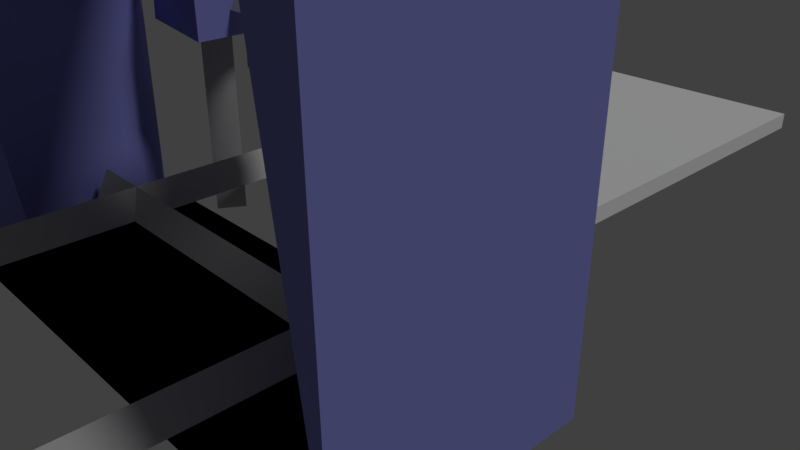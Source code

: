 # Source: 3dprinter.blend  (saved by Blender 2.79.0; exported with 4.5.12 LTS)
import bpy
from mathutils import Matrix  # noqa: F401  (used for matrix-valued properties, if any)

bpy.ops.wm.read_factory_settings(use_empty=True)
scene = bpy.context.scene
scene.name = 'Scene'

# ---- collections
col_collection_1 = bpy.data.collections.new('Collection 1'); scene.collection.children.link(col_collection_1)

# ---- materials (node trees are filled in below, after node groups)
mat_3dprintershell1 = bpy.data.materials.new('3dprintershell1')
mat_3dprintershell1.alpha_threshold = 0.0
mat_3dprintershell1.use_transparent_shadow = False
mat_3dprintershell1.diffuse_color = (0.222, 0.228, 0.5926, 1.0)
mat_3dprintershell1.roughness = 0.5
mat_3dprintershell1.specular_intensity = 0.7226
mat_3dprintermetal = bpy.data.materials.new('3dprintermetal')
mat_3dprintermetal.alpha_threshold = 0.0
mat_3dprintermetal.use_transparent_shadow = False
mat_3dprintermetal.diffuse_color = (0.448, 0.448, 0.448, 1.0)
mat_3dprintermetal.roughness = 0.5
mat_3dprintermetal.specular_intensity = 1.0
mat_3dprinterhud = bpy.data.materials.new('3dprinterhud')
mat_3dprinterhud.alpha_threshold = 0.0
mat_3dprinterhud.use_transparent_shadow = False
mat_3dprinterhud.roughness = 0.5
mat_3dprinterbase = bpy.data.materials.new('3dprinterbase')
mat_3dprinterbase.alpha_threshold = 0.0
mat_3dprinterbase.use_transparent_shadow = False
mat_3dprinterbase.diffuse_color = (0.0, 0.0, 0.0, 1.0)
mat_3dprinterbase.roughness = 0.5
mat_3dprinterbase.specular_intensity = 0.0
mat_3dprinterplate = bpy.data.materials.new('3dprinterplate')
mat_3dprinterplate.alpha_threshold = 0.0
mat_3dprinterplate.use_transparent_shadow = False
mat_3dprinterplate.roughness = 0.5
mat_3dprinterplate.line_color = (0.0, 0.0, 0.0, 1.0)

# ---- material node trees

# ---- world
world_world = bpy.data.worlds.new('World'); scene.world = world_world
world_world.color = (0.05088, 0.05088, 0.05088)
world_world.use_sun_shadow = False
world_world.sun_shadow_jitter_overblur = 0.0
world_world.cycles.sampling_method = 'MANUAL'

# ---- cameras
cam_camera = bpy.data.cameras.new('Camera')
cam_camera.clip_end = 100.0
cam_camera.lens = 35.0
cam_camera.sensor_width = 32.0
cam_camera.sensor_height = 18.0
cam_camera.ortho_scale = 7.314
cam_camera.dof.focus_distance = 0.0
cam_camera.dof.aperture_fstop = 128.0

# ---- lights
light_lamp = bpy.data.lights.new('Lamp', 'SUN')
light_lamp.transmission_factor = 0.0
light_lamp.cutoff_distance = 30.0
light_lamp.angle = 0.1993
light_lamp.energy = 1.0
light_lamp.shadow_buffer_clip_start = 1.001
light_lamp.shadow_soft_size = 0.1
light_lamp.shadow_cascade_max_distance = 1000.0

# ---- meshes
me_cube = bpy.data.meshes.new('Cube')
me_cube.from_pydata([(3.792, 1.512, -0.004712), (3.792, -1.451, -0.004712), (-3.792, -1.451, -0.004712), (-3.792, 1.512, -0.004712), (3.792, 1.523, 6.17), (3.792, -1.523, 6.17), (-3.792, -1.523, 6.17), (-3.792, 1.523, 6.17), (3.275, 1.523, 6.606), (3.275, -1.523, 6.606), (-3.275, -1.523, 6.606), (-3.275, 1.523, 6.606), (2.937, 0.7479, 0.1142), (2.891, -0.8418, 0.1142), (-2.891, -0.8418, 0.1142), (-2.937, 0.7479, 0.1142), (2.888, 0.8597, 5.584), (2.891, -1.352, 5.318), (-2.891, -1.352, 5.318), (-2.888, 0.8597, 5.584), (1.993, 1.352, 5.781), (2.323, -1.352, 5.781), (-2.323, -1.352, 5.781), (-1.993, 1.352, 5.781), (1.678, 1.029, 6.729), (1.888, -1.352, 6.606), (-1.888, -1.352, 6.606), (-1.678, 1.029, 6.729), (1.695, 0.7333, 8.153), (1.909, -1.0, 8.45), (-1.909, -1.0, 8.45), (-1.695, 0.7333, 8.153), (2.113, 5.645, 0.6149), (2.113, -4.493, 0.6149), (1.726, 5.645, 0.6149), (1.726, -4.493, 0.6149), (1.933, 5.645, 0.9625), (1.933, -4.493, 0.9625), (-2.113, 5.645, 0.6149), (-2.113, -4.493, 0.6149), (-1.726, 5.645, 0.6149), (-1.726, -4.493, 0.6149), (-1.933, 5.645, 0.9625), (-1.933, -4.493, 0.9625), (-2.709, -0.004202, 0.6149), (3.13, -0.004202, 0.6149), (-2.709, 0.3825, 0.6149), (3.13, 0.3825, 0.6149), (-2.709, 0.1754, 0.9625), (3.13, 0.1754, 0.9625), (3.275, 2.258, 6.606), (-3.275, 2.258, 6.606), (2.888, 2.088, 5.584), (-2.888, 2.088, 5.584), (1.993, 2.088, 5.781), (-1.993, 2.088, 5.781), (1.888, 2.088, 6.606), (-1.888, 2.088, 6.606), (2.683, 1.963, 5.953), (2.683, 1.963, -0.005916), (2.297, 1.963, 5.953), (2.297, 1.963, -0.005916), (2.504, 1.615, 5.953), (2.504, 1.615, -0.005916), (-2.683, 1.963, 5.953), (-2.683, 1.963, -0.005916), (-2.297, 1.963, 5.953), (-2.297, 1.963, -0.005916), (-2.504, 1.615, 5.953), (-2.504, 1.615, -0.005916), (-1.909, 1.0, 8.45), (-1.888, 1.352, 6.606), (1.909, 1.0, 8.45), (1.888, 1.352, 6.606)], [], [(29, 70, 30), (30, 71, 26), (72, 25, 73), (7, 10, 11), (26, 11, 10), (2, 7, 3), (73, 9, 8), (5, 8, 9), (1, 4, 5), (16, 0, 12), (53, 55, 23, 19), (51, 53, 19, 11), (20, 71, 73), (55, 53, 51), (57, 55, 51), (3, 19, 15), (25, 30, 26), (25, 21, 9), (21, 17, 9), (18, 2, 14), (25, 22, 21), (26, 10, 22), (10, 18, 22), (17, 1, 5), (12, 17, 16), (16, 21, 20), (20, 22, 23), (22, 19, 23), (18, 15, 19), (0, 3, 15, 12), (29, 72, 70), (30, 70, 71), (72, 29, 25), (7, 6, 10), (26, 71, 11), (2, 6, 7), (73, 25, 9), (5, 4, 8), (1, 0, 4), (16, 4, 0), (8, 4, 16), (20, 23, 71), (19, 7, 11), (3, 7, 19), (25, 29, 30), (10, 6, 18), (18, 6, 2), (25, 26, 22), (17, 5, 9), (17, 13, 1), (12, 13, 17), (16, 17, 21), (20, 21, 22), (22, 18, 19), (18, 14, 15), (2, 3, 0, 1), (2, 1, 13, 14), (14, 13, 12, 15), (34, 36, 32), (32, 36, 37, 33), (37, 35, 33), (33, 35, 34, 32), (35, 37, 36, 34), (40, 38, 42), (38, 39, 43, 42), (43, 39, 41), (39, 38, 40, 41), (41, 40, 42, 43), (46, 44, 48), (44, 45, 49, 48), (49, 45, 47), (45, 44, 46, 47), (47, 46, 48, 49), (71, 23, 55, 57), (71, 57, 51, 11), (8, 50, 56, 73), (20, 73, 56, 54), (50, 54, 56), (50, 52, 54), (16, 20, 54, 52), (8, 16, 52, 50), (60, 62, 58), (58, 62, 63, 59), (63, 61, 59), (59, 61, 60, 58), (61, 63, 62, 60), (66, 64, 68), (64, 65, 69, 68), (69, 65, 67), (65, 64, 66, 67), (67, 66, 68, 69), (28, 24, 27, 31), (31, 27, 71, 70), (28, 31, 70, 72), (24, 28, 72, 73), (27, 24, 73, 71)])
me_cube.polygons.foreach_set('material_index', [0, 0, 0, 0, 0, 0, 0, 0, 0, 0, 0, 0, 0, 0, 0, 0, 0, 0, 0, 0, 0, 0, 0, 0, 0, 0, 0, 0, 0, 3, 0, 0, 0, 0, 0, 0, 0, 0, 0, 0, 0, 0, 0, 0, 0, 0, 0, 0, 0, 0, 0, 0, 0, 0, 0, 3, 3, 3, 0, 1, 0, 1, 1, 0, 1, 0, 1, 1, 0, 1, 0, 1, 1, 0, 0, 0, 0, 0, 0, 0, 0, 0, 1, 0, 1, 1, 0, 1, 0, 1, 1, 3, 2, 2, 2, 2])
_uv = me_cube.uv_layers.new(name='UVMap')
_uv.uv.foreach_set('vector', [0.0, 0.0, 0.0, 0.0, 0.0, 0.0, 0.0, 0.0, 0.0, 0.0, 0.0, 0.0, 0.0, 0.0, 0.0, 0.0, 0.0, 0.0, 0.0, 0.0, 0.0, 0.0, 0.0, 0.0, 0.0, 0.0, 0.0, 0.0, 0.0, 0.0, 0.0, 0.0, 0.0, 0.0, 0.0, 0.0, 0.0, 0.0, 0.0, 0.0, 0.0, 0.0, 0.0, 0.0, 0.0, 0.0, 0.0, 0.0, 0.0, 0.0, 0.0, 0.0, 0.0, 0.0, 0.0, 0.2012, 1.0, 0.0, 0.8524, 0.1987, 0.0, 0.0, 0.0, 0.0, 0.0, 0.0, 0.0, 0.0, 0.0, 0.0, 0.0, 0.0, 0.0, 0.0, 0.0, 0.0, 0.0, 0.0, 0.0, 0.0, 0.0, 0.0, 0.0, 0.0, 0.0, 0.0, 0.0, 0.0, 0.0, 0.0, 0.0, 0.0, 0.0, 0.0, 0.8183, 0.2264, 0.0155, 0.0, 0.7334, -1.49e-08, 0.0, 0.0, 0.0, 0.0, 0.0, 0.0, 0.0, 0.0, 0.0, 0.0, 0.0, 0.0, 0.0, 0.0, 0.0, 0.0, 0.0, 0.0, 0.0, 0.0, 0.0, 0.0, 0.0, 0.0, 0.0, 0.0, 0.0, 0.0, 0.0, 0.0, 0.0, 0.0, 0.0, 0.0, 0.0, 0.0, 0.0, 0.0, 0.0, 0.0, 0.0, 0.0, 0.0, 0.0, 0.0, 0.0, 0.0, 0.0, 0.0, 0.0, 0.0, 0.0, 0.0, 0.0, 0.0, 0.0, 0.0, 0.0, 0.0, 0.0, 0.0, 0.0, 0.0, 0.0, 0.0, 0.0, 0.0, 0.0, 0.0, 0.0, 0.0, 0.0, 0.0, 0.0, 0.0, 0.0, 0.0, 0.0, 0.0, 0.0, 0.0, 0.0, 0.0, 0.0, 0.0, 0.0, 0.0, 0.0, 0.0, 0.0, 0.0, 0.0, 0.0, 0.0, 0.0, 0.0, 0.0, 0.0, 0.0, 0.0, 0.0, 0.0, 0.0, 0.0, 0.0, 0.0, 0.0, 0.0, 0.0, 0.0, 0.0, 0.0, 0.0, 0.0, 0.0, 0.0, 0.0, 0.0, 0.0, 0.0, 0.0, 0.0, 0.0, 0.0, 0.0, 0.0, 0.0, 0.0, 0.0, 0.0, 0.0, 0.0, 0.0, 0.0, 0.0, 0.0, 0.0, 0.0, 0.0, 0.0, 0.0, 0.2012, -6.126e-09, 0.0, 1.0, 0.0, 0.0, 0.0, 0.0, 0.0, 0.0, 0.0, 0.0, 0.0, 0.0, 0.0, 0.0, 0.0, 0.0, 0.0, 0.0, 0.0, 0.0, 0.0, 0.8183, 0.2264, 0.0124, 0.228, 0.0155, 0.0, 0.0, 0.0, 0.0, 0.0, 0.0, 0.0, 0.0, 0.0, 0.0, 0.0, 0.0, 0.0, 0.0, 0.0, 0.0, 0.0, 0.0, 0.0, 0.0, 0.0, 0.0, 0.0, 0.0, 0.0, 0.0, 0.0, 0.0, 0.0, 0.0, 0.0, 0.0, 0.0, 0.0, 0.0, 0.0, 0.0, 0.0, 0.0, 0.0, 0.0, 0.0, 0.0, 0.0, 0.0, 0.0, 0.0, 0.0, 0.0, 0.0, 0.0, 0.0, 0.0, 0.0, 0.0, 0.0, 0.0, 0.0, 0.0, 0.0, 0.0, 0.0, 0.0, 0.0, 0.0, 0.0, 0.0, 0.0, 0.0, 0.0, 0.0, 0.0, 0.0, 0.0, 0.0, 0.0, 0.0, 0.0, 0.0, 0.0, 0.0, 0.0, 0.0, 0.0, 0.0, 0.0, 0.0, 0.0, 0.0, 0.0, 0.0, 0.0, 0.0, 0.0, 0.0, 0.0, 0.0, 0.0, 0.0, 0.0, 0.0, 0.0, 0.0, 0.0, 0.0, 0.0, 0.0, 0.0, 0.0, 0.0, 0.0, 0.0, 0.0, 0.0, 0.0, 0.0, 0.0, 0.0, 0.0, 0.0, 0.0, 0.0, 0.0, 0.0, 0.0, 0.0, 0.0, 0.0, 0.0, 0.0, 0.0, 0.0, 0.0, 0.0, 0.0, 0.0, 0.0, 0.0, 0.0, 0.0, 0.0, 0.0, 0.0, 0.0, 0.0, 0.0, 0.0, 0.0, 0.0, 0.0, 0.0, 0.0, 0.0, 0.0, 0.0, 0.0, 0.0, 0.0, 0.0, 0.0, 0.0, 0.0, 0.0, 0.0, 0.0, 0.0, 0.0, 0.0, 0.0, 0.0, 0.0, 0.0, 0.0, 0.0, 0.0, 0.0, 0.0, 0.0, 0.0, 0.0, 0.0, 0.0, 0.0, 0.0, 0.0, 0.0, 0.0, 0.0, 0.0, 0.0, 0.0, 0.0, 0.0, 0.0, 0.0, 0.0, 0.0, 0.0, 0.0, 0.0, 0.0, 0.0, 0.0, 0.0, 0.0, 0.0, 0.0, 0.0, 0.0, 0.0, 0.0, 0.0, 0.0, 0.0, 0.0, 0.0, 0.0, 0.0, 0.0, 0.0, 0.0, 0.0, 0.0, 0.0, 0.0, 0.0, 0.0, 0.0, 0.0, 0.0, 0.0, 0.0, 0.0, 0.0, 0.0, 0.0, 0.0, 0.0, 0.0, 0.0, 0.0, 0.0, 0.0, 0.0, 0.0, 0.0, 0.0, 0.0, 0.0, 0.0, 0.0, 0.0, 0.0, 0.0, 0.0, 0.0, 0.0, 0.0, 0.0, 0.0, 0.0, 0.0, 0.0, 0.0, 0.0, 0.0, 0.0, 0.0, 0.0, 0.0, 0.0, 0.0, 0.0, 0.0, 0.0, 0.0, 0.0, 0.0, 0.0, 0.0, 0.0, 0.0, 0.0, 0.0, 0.0, 0.0, 0.0, 0.0, 0.0, 0.0, 0.0, 0.0, 0.0, 0.0, 0.0, 0.0, 0.0, 0.0, 0.0, 0.0, 0.0, 0.0, 0.0, 0.0, 0.0, 0.0, 0.0, 0.0, 0.0, 0.0, 0.0, 0.0, 0.0, 0.0, 0.0, 0.0, 0.0, 0.0, 0.0, 0.0, 0.0, 0.0, 0.0, 0.0, 0.0, 0.0, 0.0, 0.0, 0.0, 0.0, 0.0, 0.0, 0.0, 0.0, 0.0, 0.0, 0.0, 0.0, 0.0, 0.0, 0.0, 0.0, 0.0, 0.0, 0.0, 0.0, 0.0, 0.0, 0.0, 0.0, 0.0, 0.0, 0.0, 0.0, 0.0, 0.0, 0.0, 0.0, 0.0, 0.0, 0.0, 0.0, 0.0, 0.0, 0.0, 0.0, 0.0, 0.0, 0.0, 0.0, 0.0])
me_cube.materials.append(mat_3dprintershell1)
me_cube.materials.append(mat_3dprintermetal)
me_cube.materials.append(mat_3dprinterhud)
me_cube.materials.append(mat_3dprinterbase)
me_cube.use_remesh_preserve_volume = False
me_cube.use_remesh_preserve_attributes = False
me_cube.use_mirror_vertex_groups = False
me_cube.update()
me_cube_002 = bpy.data.meshes.new('Cube.002')
me_cube_002.from_pydata([(2.48, 8.207, 0.885), (2.48, 2.891, 0.885), (-2.48, 2.891, 0.885), (-2.48, 8.207, 0.885), (2.48, 8.207, 1.1), (2.48, 2.891, 1.1), (-2.48, 2.891, 1.1), (-2.48, 8.207, 1.1)], [], [(3, 7, 4, 0), (2, 6, 7, 3), (2, 1, 5, 6), (1, 0, 4, 5), (1, 2, 3, 0), (5, 4, 7, 6)])
_uv = me_cube_002.uv_layers.new(name='UVMap')
_uv.uv.foreach_set('vector', [0.942, 0.0547, 1.0, 8.149e-10, 1.0, 1.0, 0.9428, 0.9375, 0.05895, 0.05556, 4.366e-11, 0.0, 1.0, 8.149e-10, 0.942, 0.0547, 0.05895, 0.05556, 0.06015, 0.9365, -2.91e-09, 1.0, 4.366e-11, 0.0, 0.06015, 0.9365, 0.9428, 0.9375, 1.0, 1.0, -2.91e-09, 1.0, 2.365e-09, 1.0, 9.662e-05, 9.662e-05, 0.9999, 9.658e-05, 1.0, 1.0, 9.658e-05, 0.9999, 9.676e-05, 9.662e-05, 1.0, 2.372e-09, 1.0, 1.0])
me_cube_002.materials.append(mat_3dprinterplate)
me_cube_002.use_remesh_preserve_volume = False
me_cube_002.use_remesh_preserve_attributes = False
me_cube_002.use_mirror_vertex_groups = False
me_cube_002.update()
me_cube_003 = bpy.data.meshes.new('Cube.003')
me_cube_003.from_pydata([(3.053, 1.335, 3.664), (-3.053, 1.335, 3.664), (3.15, 1.352, 2.637), (-3.15, 1.352, 2.637), (1.858, 1.208, 2.585), (-1.858, 1.208, 2.585), (1.87, 1.208, 3.659), (-1.87, 1.208, 3.659), (3.053, 2.258, 3.664), (-3.053, 2.258, 3.664), (3.088, 2.269, 2.595), (-3.088, 2.269, 2.595), (1.858, 2.345, 2.585), (-1.858, 2.345, 2.585), (1.87, 2.345, 3.659), (-1.87, 2.345, 3.659), (-2.411, 1.692, 2.908), (2.227, 1.692, 2.908), (-2.411, 2.079, 2.908), (2.227, 2.079, 2.908), (-2.411, 1.872, 3.256), (2.227, 1.872, 3.256)], [], [(11, 13, 5, 3), (9, 11, 3, 1), (13, 11, 9), (15, 13, 9), (7, 5, 13, 15), (7, 15, 9, 1), (0, 8, 14, 6), (4, 6, 14, 12), (8, 12, 14), (8, 10, 12), (2, 4, 12, 10), (0, 2, 10, 8), (18, 16, 20), (16, 17, 21, 20), (21, 17, 19), (17, 16, 18, 19), (19, 18, 20, 21), (7, 1, 3, 5), (0, 6, 4, 2)])
me_cube_003.polygons.foreach_set('material_index', [0, 0, 0, 0, 0, 0, 0, 0, 0, 0, 0, 0, 0, 1, 0, 1, 1, 0, 0])
me_cube_003.materials.append(mat_3dprintershell1)
me_cube_003.materials.append(mat_3dprintermetal)
me_cube_003.use_remesh_preserve_volume = False
me_cube_003.use_remesh_preserve_attributes = False
me_cube_003.use_mirror_vertex_groups = False
me_cube_003.update()
me_cube_004 = bpy.data.meshes.new('Cube.004')
me_cube_004.from_pydata([(-0.6403, 1.086, 2.563), (-0.6403, 1.086, 3.723), (-0.6403, 2.316, 2.563), (-0.6403, 2.316, 3.723), (0.5675, 1.086, 2.563), (0.5675, 1.086, 3.723), (0.5675, 2.316, 2.563), (0.5675, 2.316, 3.723), (-0.0364, 1.366, 3.041), (0.4306, 1.833, 3.041), (-0.0364, 2.3, 3.041), (-0.5034, 1.833, 3.041), (-0.0364, 1.833, 1.543)], [], [(0, 1, 3, 2), (2, 3, 7, 6), (6, 7, 5, 4), (4, 5, 1, 0), (2, 6, 4, 0), (7, 3, 1, 5), (8, 12, 9), (9, 12, 10), (10, 12, 11), (11, 12, 8), (8, 9, 10, 11)])
me_cube_004.polygons.foreach_set('material_index', [0, 0, 0, 0, 0, 0, 1, 1, 1, 1, 0])
_uv = me_cube_004.uv_layers.new(name='UVMap')
_uv.uv.foreach_set('vector', [0.0, 0.0, 0.0, 0.0, 0.0, 0.0, 0.0, 0.0, -5.697e-09, 0.4517, -7.276e-11, 0.217, 0.2465, 0.2171, 0.2465, 0.4517, 0.0, 0.0, 0.0, 0.0, 0.0, 0.0, 0.0, 0.0, 0.0, 0.0, 0.0, 0.0, 0.0, 0.0, 0.0, 0.0, 0.0, 0.0, 0.0, 0.0, 0.0, 0.0, 0.0, 0.0, 0.0, 0.0, 0.0, 0.0, 0.0, 0.0, 0.0, 0.0, 0.0, 0.0, 1.0, 0.0, 1.0, 1.0, 0.0, 0.0, 1.0, 0.0, 1.0, 1.0, 0.0, 0.0, 1.0, 0.0, 1.0, 1.0, 0.0, 0.0, 1.0, 0.0, 1.0, 1.0, 0.0, 0.0, 1.0, 0.0, 1.0, 1.0, 0.0, 1.0])
me_cube_004.materials.append(mat_3dprintershell1)
me_cube_004.materials.append(mat_3dprintermetal)
me_cube_004.use_remesh_preserve_volume = False
me_cube_004.use_remesh_preserve_attributes = False
me_cube_004.use_mirror_vertex_groups = False
me_cube_004.update()

# ---- objects
ob_cube = bpy.data.objects.new('Cube', me_cube)
ob_cube_002 = bpy.data.objects.new('Cube.002', me_cube_002)
ob_cube_001 = bpy.data.objects.new('Cube.001', me_cube_003)
ob_cube_003 = bpy.data.objects.new('Cube.003', me_cube_004)
ob_lamp = bpy.data.objects.new('Lamp', light_lamp)
ob_camera = bpy.data.objects.new('Camera', cam_camera)

# ---- transforms, parenting, visibility, modifiers, constraints
ob_cube.location = (0.0, -2.279, 0.0)
ob_cube.lock_rotations_4d = False
ob_cube.empty_display_type = 'ARROWS'
ob_cube.lineart.crease_threshold = 0.0
ob_cube_002.parent = ob_cube
ob_cube_002.matrix_parent_inverse = Matrix(((1.0, 0.0, 0.0, 0.0), (0.0, 1.0, 0.0, 2.279), (0.0, 0.0, 1.0, 0.0), (0.0, 0.0, 0.0, 1.0)))
ob_cube_002.location = (0.0, -2.279, 0.0)
ob_cube_002.lock_rotations_4d = False
ob_cube_002.empty_display_type = 'ARROWS'
ob_cube_002.lineart.crease_threshold = 0.0
ob_cube_001.parent = ob_cube
ob_cube_001.matrix_parent_inverse = Matrix(((1.0, 0.0, 0.0, 0.0), (0.0, 1.0, 0.0, 2.279), (0.0, 0.0, 1.0, 0.0), (0.0, 0.0, 0.0, 1.0)))
ob_cube_001.location = (0.0, -2.279, 0.0)
ob_cube_001.lock_rotations_4d = False
ob_cube_001.empty_display_type = 'ARROWS'
ob_cube_001.lineart.crease_threshold = 0.0
ob_cube_003.parent = ob_cube_001
ob_cube_003.matrix_parent_inverse = Matrix(((1.0, 0.0, 0.0, 0.0), (0.0, 1.0, 0.0, 2.279), (0.0, 0.0, 1.0, 0.0), (0.0, 0.0, 0.0, 1.0)))
ob_cube_003.location = (0.0, -2.279, 0.0)
ob_cube_003.lock_rotations_4d = False
ob_cube_003.empty_display_type = 'ARROWS'
ob_cube_003.lineart.crease_threshold = 0.0
ob_lamp.location = (4.076, 1.005, 5.904)
ob_lamp.rotation_euler = (0.6503, 0.05522, 1.866)
ob_lamp.lock_rotations_4d = False
ob_lamp.empty_display_type = 'ARROWS'
ob_lamp.color = (0.0, 0.0, 0.0, 0.0)
ob_lamp.lineart.crease_threshold = 0.0
ob_camera.location = (7.481, -6.508, 5.344)
ob_camera.rotation_euler = (1.109, 0.0, 0.8149)
ob_camera.lock_rotations_4d = False
ob_camera.empty_display_type = 'ARROWS'
ob_camera.color = (0.0, 0.0, 0.0, 0.0)
ob_camera.display_type = 'WIRE'
ob_camera.lineart.crease_threshold = 0.0

# ---- collection membership
col_collection_1.objects.link(ob_cube)
col_collection_1.objects.link(ob_cube_002)
col_collection_1.objects.link(ob_cube_001)
col_collection_1.objects.link(ob_cube_003)
col_collection_1.objects.link(ob_lamp)
col_collection_1.objects.link(ob_camera)

# ---- scene / render settings (as saved in the file)
scene.camera = ob_camera
scene.frame_start = 1; scene.frame_end = 250; scene.frame_set(0)
scene.render.engine = 'BLENDER_EEVEE_NEXT'
scene.render.resolution_percentage = 50
scene.render.dither_intensity = 0.0
scene.cycles.use_denoising = False
scene.cycles.samples = 128
scene.cycles.sampling_pattern = 'TABULATED_SOBOL'
scene.cycles.use_adaptive_sampling = False
scene.cycles.use_light_tree = False
scene.cycles.blur_glossy = 0.0
scene.cycles.sample_clamp_indirect = 0.0
scene.view_settings.view_transform = 'Standard'
bpy.context.view_layer.update()
